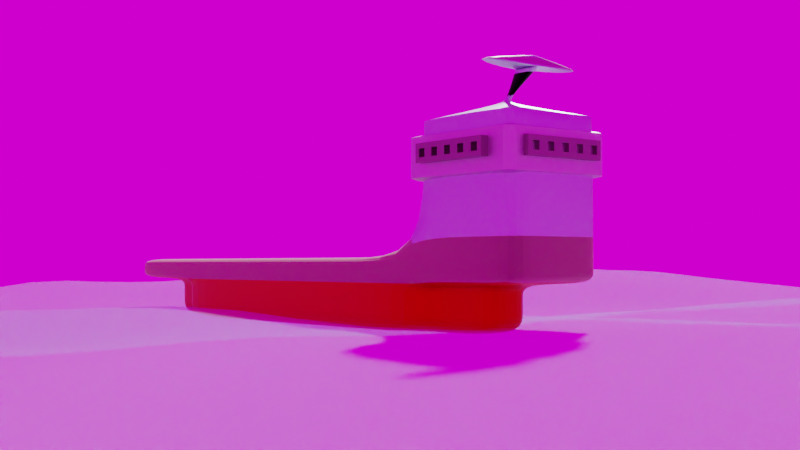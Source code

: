 # Source: Ship.blend  (saved by Blender 3.6.11; exported with 4.5.12 LTS)
import bpy
from mathutils import Matrix  # noqa: F401  (used for matrix-valued properties, if any)

bpy.ops.wm.read_factory_settings(use_empty=True)
scene = bpy.context.scene
scene.name = 'Scene'

# ---- collections
col_collection = bpy.data.collections.new('Collection'); scene.collection.children.link(col_collection)

# ---- images (referenced by path relative to the original .blend; pixels are not part of the script)
import os
ASSET_DIR = os.environ.get("B2B_ASSET_DIR", "")  # directory of the original .blend (textures are referenced by path, not embedded)
HERE = os.path.dirname(os.path.abspath(__file__))  # packed textures are extracted next to this script under _unpacked/

def load_image(name, relpath, width, height, colorspace="sRGB"):
    """Load a texture the original file referenced (path relative to the .blend, or extracted next to this script)."""
    p = next((c for c in (os.path.join(HERE, relpath), os.path.join(ASSET_DIR, relpath)) if relpath and os.path.exists(c)), "")
    if p:
        img = bpy.data.images.load(p, check_existing=True)
        img.name = name
    else:  # same state as the original file: an image datablock whose file is absent (Cycles renders it pink)
        img = bpy.data.images.new(name, width, height)
        img.source = "FILE"
        img.filepath = "//" + (relpath or name)
    img.colorspace_settings.name = colorspace
    return img
img_asset_1_hdr = load_image('Asset 1.hdr', 'Asset/Asset 1.hdr', 1024, 1024, 'Linear Rec.709')

# ---- materials (node trees are filled in below, after node groups)
mat_material_001 = bpy.data.materials.new('Material.001')
mat_material_002 = bpy.data.materials.new('Material.002')
mat_material_003 = bpy.data.materials.new('Material.003')
mat_material_006 = bpy.data.materials.new('Material.006')
mat_material_007 = bpy.data.materials.new('Material.007')
mat_material_004 = bpy.data.materials.new('Material.004')
mat_material_005 = bpy.data.materials.new('Material.005')
mat_material_017 = bpy.data.materials.new('Material.017')

# ---- material node trees
mat_material_001.use_nodes = True; mat_material_001.node_tree.nodes.clear()
_N = mat_material_001.node_tree.nodes; _L = mat_material_001.node_tree.links
n0 = _N.new('ShaderNodeBsdfPrincipled'); n0.name = 'Principled BSDF'; n0.location = (10, 300)
n0.distribution = 'GGX'
n0.subsurface_method = 'RANDOM_WALK_SKIN'
n0.inputs[0].default_value = (0.6146, 0.0, 0.001544, 1.0)
n0.inputs[1].default_value = 1.0
n0.inputs[3].default_value = 1.45
n0.inputs[9].default_value = (15.2, 0.2, 0.1)
n0.inputs[11].default_value = 3.8
n0.inputs[12].default_value = 1.0
n0.inputs[27].default_value = (0.0, 0.0, 0.0, 1.0)
n0.inputs[28].default_value = 1.0
n1 = _N.new('ShaderNodeOutputMaterial'); n1.name = 'Material Output'; n1.location = (300, 300)
_L.new(n0.outputs[0], n1.inputs[0])
n1.is_active_output = True
mat_material_002.use_nodes = True; mat_material_002.node_tree.nodes.clear()
_N = mat_material_002.node_tree.nodes; _L = mat_material_002.node_tree.links
n0 = _N.new('ShaderNodeBsdfPrincipled'); n0.name = 'Principled BSDF'; n0.location = (10, 300)
n0.distribution = 'GGX'
n0.subsurface_method = 'RANDOM_WALK_SKIN'
n0.inputs[0].default_value = (0.8, 0.6494, 0.3888, 1.0)
n0.inputs[1].default_value = 1.0
n0.inputs[2].default_value = 1.0
n0.inputs[3].default_value = 1.45
n0.inputs[12].default_value = 1.0
n0.inputs[27].default_value = (0.0, 0.0, 0.0, 1.0)
n0.inputs[28].default_value = 1.0
n1 = _N.new('ShaderNodeOutputMaterial'); n1.name = 'Material Output'; n1.location = (300, 300)
_L.new(n0.outputs[0], n1.inputs[0])
n1.is_active_output = True
mat_material_003.use_nodes = True; mat_material_003.node_tree.nodes.clear()
_N = mat_material_003.node_tree.nodes; _L = mat_material_003.node_tree.links
n0 = _N.new('ShaderNodeBsdfPrincipled'); n0.name = 'Principled BSDF'; n0.location = (10, 300)
n0.distribution = 'GGX'
n0.subsurface_method = 'RANDOM_WALK_SKIN'
n0.inputs[0].default_value = (0.572, 0.7631, 0.8, 1.0)
n0.inputs[1].default_value = 1.0
n0.inputs[3].default_value = 1.45
n0.inputs[27].default_value = (0.0, 0.0, 0.0, 1.0)
n0.inputs[28].default_value = 1.0
n1 = _N.new('ShaderNodeOutputMaterial'); n1.name = 'Material Output'; n1.location = (300, 300)
_L.new(n0.outputs[0], n1.inputs[0])
n1.is_active_output = True
mat_material_006.use_nodes = True; mat_material_006.node_tree.nodes.clear()
_N = mat_material_006.node_tree.nodes; _L = mat_material_006.node_tree.links
n0 = _N.new('ShaderNodeBsdfPrincipled'); n0.name = 'Principled BSDF'; n0.location = (10, 300)
n0.distribution = 'GGX'
n0.subsurface_method = 'RANDOM_WALK_SKIN'
n0.inputs[0].default_value = (0.0, 0.0, 0.0, 1.0)
n0.inputs[1].default_value = 1.0
n0.inputs[3].default_value = 1.45
n0.inputs[27].default_value = (0.0, 0.0, 0.0, 1.0)
n0.inputs[28].default_value = 1.0
n1 = _N.new('ShaderNodeOutputMaterial'); n1.name = 'Material Output'; n1.location = (300, 300)
_L.new(n0.outputs[0], n1.inputs[0])
n1.is_active_output = True
mat_material_007.use_nodes = True; mat_material_007.node_tree.nodes.clear()
_N = mat_material_007.node_tree.nodes; _L = mat_material_007.node_tree.links
n0 = _N.new('ShaderNodeBsdfPrincipled'); n0.name = 'Principled BSDF'; n0.location = (10, 300)
n0.distribution = 'GGX'
n0.subsurface_method = 'RANDOM_WALK_SKIN'
n0.inputs[0].default_value = (0.4706, 0.4225, 0.4022, 1.0)
n0.inputs[1].default_value = 1.0
n0.inputs[3].default_value = 1.45
n0.inputs[27].default_value = (0.0, 0.0, 0.0, 1.0)
n0.inputs[28].default_value = 1.0
n1 = _N.new('ShaderNodeOutputMaterial'); n1.name = 'Material Output'; n1.location = (300, 300)
_L.new(n0.outputs[0], n1.inputs[0])
n1.is_active_output = True
mat_material_004.use_nodes = True; mat_material_004.node_tree.nodes.clear()
_N = mat_material_004.node_tree.nodes; _L = mat_material_004.node_tree.links
n0 = _N.new('ShaderNodeBsdfPrincipled'); n0.name = 'Principled BSDF'; n0.location = (10, 300)
n0.distribution = 'GGX'
n0.subsurface_method = 'RANDOM_WALK_SKIN'
n0.inputs[0].default_value = (0.6307, 0.6307, 0.6307, 1.0)
n0.inputs[1].default_value = 1.0
n0.inputs[3].default_value = 1.45
n0.inputs[27].default_value = (0.0, 0.0, 0.0, 1.0)
n0.inputs[28].default_value = 1.0
n1 = _N.new('ShaderNodeOutputMaterial'); n1.name = 'Material Output'; n1.location = (300, 300)
_L.new(n0.outputs[0], n1.inputs[0])
n1.is_active_output = True
mat_material_005.use_nodes = True; mat_material_005.node_tree.nodes.clear()
_N = mat_material_005.node_tree.nodes; _L = mat_material_005.node_tree.links
n0 = _N.new('ShaderNodeBsdfPrincipled'); n0.name = 'Principled BSDF'; n0.location = (10, 300)
n0.distribution = 'GGX'
n0.subsurface_method = 'RANDOM_WALK_SKIN'
n0.inputs[0].default_value = (0.2622, 0.1967, 0.2069, 1.0)
n0.inputs[1].default_value = 1.0
n0.inputs[3].default_value = 1.45
n0.inputs[27].default_value = (0.0, 0.0, 0.0, 1.0)
n0.inputs[28].default_value = 1.0
n1 = _N.new('ShaderNodeOutputMaterial'); n1.name = 'Material Output'; n1.location = (300, 300)
_L.new(n0.outputs[0], n1.inputs[0])
n1.is_active_output = True
mat_material_017.use_nodes = True; mat_material_017.node_tree.nodes.clear()
_N = mat_material_017.node_tree.nodes; _L = mat_material_017.node_tree.links
n0 = _N.new('ShaderNodeBsdfPrincipled'); n0.name = 'Principled BSDF'; n0.location = (10, 300)
n0.distribution = 'GGX'
n0.subsurface_method = 'RANDOM_WALK_SKIN'
n0.inputs[0].default_value = (0.4253, 0.7643, 0.8979, 1.0)
n0.inputs[1].default_value = 0.3262
n0.inputs[2].default_value = 1.0
n0.inputs[3].default_value = 9.05
n0.inputs[4].default_value = 0.2766
n0.inputs[8].default_value = 1.0
n0.inputs[9].default_value = (9.8, 0.2, 0.1)
n0.inputs[10].default_value = 0.5106
n0.inputs[11].default_value = 1.38
n0.inputs[12].default_value = 0.6525
n0.inputs[13].default_value = 0.0
n0.inputs[14].default_value = (0.6128, 0.8412, 0.9312, 1.0)
n0.inputs[15].default_value = 0.695
n0.inputs[16].default_value = 0.5319
n0.inputs[18].default_value = 0.05674
n0.inputs[19].default_value = 0.1348
n0.inputs[20].default_value = 1.0
n0.inputs[24].default_value = 0.09362
n0.inputs[27].default_value = (0.0, 0.0, 0.0, 1.0)
n0.inputs[28].default_value = 7.7
n1 = _N.new('ShaderNodeOutputMaterial'); n1.name = 'Material Output'; n1.location = (300, 300)
_L.new(n0.outputs[0], n1.inputs[0])
n1.is_active_output = True

# ---- world
world_world = bpy.data.worlds.new('World'); scene.world = world_world
world_world.use_nodes = True; world_world.node_tree.nodes.clear()
_N = world_world.node_tree.nodes; _L = world_world.node_tree.links
n0 = _N.new('ShaderNodeOutputWorld'); n0.name = 'World Output'; n0.location = (300, 300)
n1 = _N.new('ShaderNodeBackground'); n1.name = 'Background'; n1.location = (10, 300)
n2 = _N.new('ShaderNodeTexEnvironment'); n2.name = 'Environment Texture'; n2.location = (-280, 280)
n2.image = img_asset_1_hdr
_L.new(n1.outputs[0], n0.inputs[0])
_L.new(n2.outputs[0], n1.inputs[0])
n0.is_active_output = True
world_world.color = (0.05088, 0.05088, 0.05088)
world_world.use_sun_shadow = False
world_world.sun_shadow_jitter_overblur = 0.0

# ---- cameras
cam_camera = bpy.data.cameras.new('Camera')

# ---- meshes
me_cube_003 = bpy.data.meshes.new('Cube.003')
me_cube_003.from_pydata([(-1.0, -2.279, -1.0), (-1.0, -2.279, 1.0), (-1.0, 2.279, -1.0), (-1.0, 2.279, 1.0), (1.0, -2.279, -1.0), (1.0, -2.279, 1.0), (1.0, 2.279, -1.0), (1.0, 2.279, 1.0), (-1.0, -2.279, 0.0), (-1.0, 0.0, 1.0), (-1.0, 2.279, 0.0), (0.0, 2.279, -1.0), (0.0, 2.279, 1.0), (1.0, 2.279, 0.0), (1.0, 0.0, 1.0), (1.0, -2.279, 0.0), (0.0, -2.279, -1.0), (0.0, -2.279, 1.0), (0.0, 0.0, 1.0), (0.0, -2.279, 0.0), (0.0, 2.279, 0.0), (-1.0, -1.139, -1.0), (-1.0, -2.279, 0.5), (-1.0, 1.139, 1.0), (-1.0, 2.279, -0.5), (-0.5, 2.279, -1.0), (0.5, 2.279, 1.0), (1.0, 2.279, -0.5), (1.0, 1.139, -1.0), (1.0, -1.139, 1.0), (1.0, -2.279, -0.5), (0.5, -2.279, -1.0), (-0.5, -2.279, 1.0), (-1.0, 1.139, -1.0), (-1.0, -2.279, -0.5), (-1.0, -1.139, 1.0), (-1.0, 2.279, 0.5), (0.5, 2.279, -1.0), (-0.5, 2.279, 1.0), (1.0, 2.279, 0.5), (1.0, -1.139, -1.0), (1.0, 1.139, 1.0), (1.0, -2.279, 0.5), (-0.5, -2.279, -1.0), (0.5, -2.279, 1.0), (0.0, -1.139, 1.0), (0.0, 1.139, 1.0), (0.5, 0.0, 1.0), (-0.5, 0.0, 1.0), (-0.5, -2.279, 0.0), (0.5, -2.279, 0.0), (0.0, -2.279, -0.5), (0.0, -2.279, 0.5), (1.0, -1.139, 0.0), (1.0, 1.139, 0.0), (0.5, 2.279, 0.0), (-0.5, 2.279, 0.0), (0.0, 2.279, -0.5), (0.0, 2.279, 0.5), (-1.0, 1.139, 0.0), (-1.0, -1.139, 0.0), (-1.0, -1.139, -0.5), (-1.0, 1.139, -0.5), (-0.5, 2.279, 0.5), (-0.5, 2.279, -0.5), (0.5, 2.279, -0.5), (1.0, 1.139, -0.5), (1.0, -1.139, -0.5), (0.5, -2.279, 0.5), (0.5, -2.279, -0.5), (-0.5, -2.279, -0.5), (-0.5, 1.139, 1.0), (0.5, 1.139, 1.0), (0.5, -1.139, 1.0), (-0.5, -1.139, 1.0), (-0.5, -2.279, 0.5), (0.5, 2.279, 0.5), (-1.306, -2.279, 0.5), (-1.306, -2.279, 1.0), (-1.256, -0.08889, 6.701), (-1.306, 2.279, 1.0), (1.306, -1.139, 1.0), (1.306, -2.279, 1.0), (-1.306, 1.139, -1.0), (-1.306, 0.0, -1.0), (-1.256, 0.1778, 6.701), (-1.256, 0.08889, 6.701), (-1.306, 2.279, 0.5), (-1.306, 2.279, 0.0), (1.306, 2.279, 0.5), (1.306, 2.279, 0.0), (1.306, -1.139, -1.0), (1.306, 0.0, -1.0), (1.306, 1.139, 1.0), (1.306, 0.0, 1.0), (1.306, -2.279, 0.5), (1.306, -2.279, 0.0), (1.306, -1.139, 0.0), (1.306, 1.139, 0.0), (1.306, 0.0, 0.0), (1.306, 0.0, -0.5), (-1.306, 1.139, 0.0), (-1.306, -1.139, 0.0), (-1.306, 0.0, 0.0), (-1.306, 0.0, -0.5), (-1.306, -1.139, -1.0), (-1.306, -2.279, 0.0), (1.306, 1.139, -1.0), (1.306, 2.279, 1.0), (-1.306, -1.139, -0.5), (-1.306, 1.139, -0.5), (1.306, 1.139, -0.5), (1.306, -1.139, -0.5), (-1.563, -2.279, 0.5), (-1.563, -2.279, 1.0), (-1.563, 1.139, 1.0), (-1.563, 2.279, 1.0), (1.563, -1.139, 1.0), (1.563, -2.279, 1.0), (-1.563, -1.139, 1.0), (-1.563, 0.0, 1.0), (-1.563, 2.279, 0.5), (-1.563, 2.279, 0.0), (1.563, 2.279, 0.5), (1.563, 2.279, 0.0), (1.563, 1.139, 1.0), (1.563, 0.0, 1.0), (1.563, -2.279, 0.5), (1.563, -2.279, 0.0), (1.563, -1.139, 0.0), (1.563, 1.139, 0.0), (1.563, 0.0, 0.0), (1.563, 0.0, 0.5), (-1.563, 1.139, 0.0), (-1.563, -1.139, 0.0), (-1.563, 0.0, 0.0), (-1.563, 0.0, 0.5), (-1.563, -2.279, 0.0), (1.563, 2.279, 1.0), (-1.563, -1.139, 0.5), (1.563, 1.139, 0.5), (1.563, -1.139, 0.5), (-1.563, 1.139, 0.5), (-1.0, -1.139, -1.903), (-1.0, -2.279, -1.903), (-0.5, 2.279, -1.903), (-1.0, 2.279, -1.903), (1.0, 1.139, -1.903), (1.0, 2.279, -1.903), (0.5, -2.279, -1.903), (1.0, -2.279, -1.903), (-1.0, 1.139, -1.903), (-1.0, 0.0, -1.903), (0.5, 2.279, -1.903), (0.0, 2.279, -1.903), (1.0, -1.139, -1.903), (1.0, 0.0, -1.903), (-0.5, -2.279, -1.903), (0.0, -2.279, -1.903), (0.0, -1.139, -1.903), (0.0, 1.139, -1.903), (0.0, 0.0, -1.903), (-0.5, 0.0, -1.903), (0.5, 0.0, -1.903), (-1.306, 1.139, -1.903), (-1.306, 0.0, -1.903), (-1.306, -1.139, -1.903), (1.306, -1.139, -1.903), (0.5, 1.139, -1.903), (-0.5, 1.139, -1.903), (-0.5, -1.139, -1.903), (0.5, -1.139, -1.903), (1.306, 0.0, -1.903), (1.306, 1.139, -1.903), (-1.0, 1.139, 6.064), (-1.0, 2.279, 6.064), (-1.0, -1.139, 6.064), (-1.0, 0.0, 6.064), (-1.433, 0.01511, 8.243), (-1.0, -2.279, 6.064), (-1.306, -2.279, 6.064), (-1.433, 0.0, 8.243), (-1.433, -0.01511, 8.243), (-1.306, 2.279, 6.064), (-1.563, 1.139, 5.692), (-1.558, 2.279, 6.064), (-1.548, -1.139, 6.063), (-1.558, -2.279, 6.064), (-1.544, 0.0, 6.063), (-1.256, -7.633e-09, 6.701), (-1.433, -1.094e-07, 8.205), (-1.256, -0.1778, 6.701), (-1.28, -0.1778, 6.701), (-1.433, 0.2398, 8.205), (-1.433, -0.2398, 8.205), (-1.28, 0.1778, 6.701), (-1.436, -0.2398, 8.205), (-1.3, 0.1778, 6.701), (-1.436, 0.2398, 8.205), (-1.3, -0.1778, 6.701), (-1.455, -1.094e-07, 7.834), (-1.436, 0.01511, 8.243), (-1.436, -0.01511, 8.243), (-1.436, 0.0, 8.243), (-1.0, 1.139, 5.692), (-1.0, 2.279, 5.692), (-1.0, -1.139, 5.692), (-1.0, 0.0, 5.692), (-1.0, -2.279, 5.692), (-1.306, -2.279, 5.692), (-1.306, 2.279, 5.692), (-1.563, 2.279, 5.692), (-1.563, -2.279, 5.692), (-1.548, 1.139, 6.063), (-1.563, -1.139, 5.692), (-1.563, 0.0, 5.692), (-1.362, 3.535, 7.839), (-1.325, -1.094e-07, 7.85), (-1.362, -3.535, 7.839), (-1.448, -3.488, 7.834), (-1.448, 3.488, 7.834), (-1.436, -1.094e-07, 8.205), (-1.0, 1.139, 6.064), (-1.0, 2.279, 6.064), (-1.0, -1.139, 6.064), (-1.0, 0.0, 6.064), (-1.0, -2.279, 6.064), (-1.306, -2.279, 6.064), (-1.306, 2.279, 6.064), (-1.558, 2.279, 6.064), (-1.558, -2.279, 6.064), (-1.548, 1.139, 6.063), (-1.548, -1.139, 6.063), (-1.544, 0.0, 6.063), (-1.362, -0.2227, 7.839), (-1.325, 0.0, 7.85), (-1.362, 0.2227, 7.839), (-1.448, 0.2197, 7.834), (-1.448, -0.2197, 7.834), (-1.455, 0.0, 7.834), (-1.0, 1.139, 6.064), (-1.0, 2.279, 6.064), (-1.0, -1.139, 6.064), (-1.0, 0.0, 6.064), (-1.0, -2.279, 6.064), (-1.306, -2.279, 6.064), (-1.306, 2.279, 6.064), (-1.558, 2.279, 6.064), (-1.558, -2.279, 6.064), (-1.548, 1.139, 6.063), (-1.548, -1.139, 6.063), (-1.544, 0.0, 6.063), (-1.362, -0.2227, 7.839), (-1.325, 0.0, 7.85), (-1.362, 0.2227, 7.839), (-1.448, 0.2197, 7.834), (-1.448, -0.2197, 7.834), (-1.455, 0.0, 7.834), (-1.256, 0.08889, 6.645), (-1.256, 0.1778, 6.645), (-1.256, -0.08889, 6.645), (-1.256, -7.633e-09, 6.645), (-1.256, -0.1778, 6.645), (-1.28, -0.1778, 6.645), (-1.28, 0.1778, 6.645), (-1.3, 0.1778, 6.645), (-1.3, -0.1778, 6.645), (-1.299, 0.08889, 6.645), (-1.299, -0.08889, 6.645), (-1.299, -7.633e-09, 6.645), (-1.285, -0.01737, 6.784), (-1.282, -7.633e-09, 6.784), (-1.285, 0.01737, 6.784), (-1.291, 0.01714, 6.783), (-1.291, -0.01714, 6.783), (-1.292, -7.633e-09, 6.783)], [], [(53, 67, 112, 97), (76, 26, 7, 39), (119, 114, 212, 214), (75, 32, 1, 22), (83, 33, 151, 164), (74, 35, 1, 32), (73, 45, 17, 44), (72, 46, 18, 47), (71, 23, 9, 48), (11, 37, 153, 154), (33, 2, 146, 151), (21, 105, 166, 143), (70, 49, 8, 34), (69, 50, 19, 51), (68, 44, 17, 52), (67, 53, 15, 30), (3, 36, 87, 80), (67, 40, 91, 112), (65, 55, 13, 27), (64, 56, 20, 57), (63, 38, 12, 58), (62, 59, 10, 24), (15, 53, 97, 96), (61, 60, 102, 109), (8, 22, 77, 106), (114, 78, 209, 212), (21, 61, 109, 105), (29, 5, 82, 81), (0, 34, 61, 21), (34, 8, 60, 61), (33, 62, 24, 2), (40, 4, 150, 155), (42, 15, 96, 95), (56, 63, 58, 20), (10, 36, 63, 56), (36, 3, 38, 63), (25, 64, 57, 11), (2, 24, 64, 25), (24, 10, 56, 64), (37, 65, 27, 6), (11, 57, 65, 37), (57, 20, 55, 65), (41, 14, 94, 93), (66, 54, 98, 111), (25, 11, 154, 145), (28, 66, 111, 107), (6, 27, 66, 28), (27, 13, 54, 66), (40, 67, 30, 4), (13, 39, 89, 90), (54, 13, 90, 98), (50, 68, 52, 19), (15, 42, 68, 50), (42, 5, 44, 68), (31, 69, 51, 16), (4, 30, 69, 31), (30, 15, 50, 69), (43, 70, 34, 0), (16, 51, 70, 43), (51, 19, 49, 70), (0, 21, 143, 144), (16, 43, 157, 158), (6, 28, 147, 148), (92, 91, 167, 172), (31, 16, 158, 149), (28, 107, 173, 147), (107, 92, 172, 173), (37, 6, 148, 153), (2, 25, 145, 146), (46, 71, 48, 18), (12, 38, 71, 46), (38, 3, 23, 71), (41, 72, 47, 14), (7, 26, 72, 41), (26, 12, 46, 72), (29, 73, 44, 5), (14, 47, 73, 29), (47, 18, 45, 73), (45, 74, 32, 17), (18, 48, 74, 45), (48, 9, 35, 74), (91, 40, 155, 167), (43, 0, 144, 157), (105, 84, 165, 166), (49, 75, 22, 8), (19, 52, 75, 49), (52, 17, 32, 75), (10, 59, 101, 88), (14, 29, 81, 94), (3, 80, 210, 205), (55, 76, 39, 13), (20, 58, 76, 55), (58, 12, 26, 76), (5, 42, 95, 82), (36, 10, 88, 87), (4, 31, 149, 150), (99, 98, 130, 131), (102, 106, 137, 134), (111, 98, 99, 100), (89, 108, 138, 123), (109, 102, 103, 104), (96, 97, 129, 128), (101, 103, 135, 133), (81, 82, 118, 117), (80, 87, 121, 116), (105, 109, 104, 84), (84, 104, 110, 83), (104, 103, 101, 110), (95, 96, 128, 127), (120, 119, 214, 215), (78, 1, 208, 209), (107, 111, 100, 92), (92, 100, 112, 91), (100, 99, 97, 112), (93, 94, 126, 125), (103, 102, 134, 135), (77, 78, 114, 113), (94, 81, 117, 126), (98, 90, 124, 130), (88, 101, 133, 122), (84, 83, 164, 165), (62, 33, 83, 110), (39, 7, 108, 89), (60, 8, 106, 102), (59, 62, 110, 101), (80, 116, 211, 210), (7, 41, 93, 108), (22, 1, 78, 77), (142, 115, 116, 121), (141, 117, 118, 127), (140, 125, 126, 132), (139, 119, 120, 136), (134, 139, 136, 135), (137, 113, 139, 134), (113, 114, 119, 139), (130, 140, 132, 131), (124, 123, 140, 130), (123, 138, 125, 140), (129, 141, 127, 128), (131, 132, 141, 129), (132, 126, 117, 141), (133, 142, 121, 122), (135, 136, 142, 133), (136, 120, 115, 142), (108, 93, 125, 138), (1, 35, 206, 208), (106, 77, 113, 137), (82, 95, 127, 118), (87, 88, 122, 121), (35, 9, 207, 206), (97, 99, 131, 129), (90, 89, 123, 124), (171, 155, 150, 149), (170, 159, 158, 157), (169, 160, 161, 162), (168, 147, 156, 163), (152, 143, 166, 165), (155, 156, 172, 167), (160, 168, 163, 161), (154, 153, 168, 160), (153, 148, 147, 168), (151, 169, 162, 152), (146, 145, 169, 151), (145, 154, 160, 169), (143, 170, 157, 144), (152, 162, 170, 143), (162, 161, 159, 170), (159, 171, 149, 158), (161, 163, 171, 159), (163, 156, 155, 171), (156, 147, 173, 172), (151, 152, 165, 164), (269, 268, 274, 275), (262, 260, 79, 191), (264, 265, 197, 195), (265, 267, 273, 197), (258, 259, 85, 86), (261, 258, 86, 189), (268, 266, 199, 274), (266, 263, 192, 199), (23, 3, 205, 204), (9, 23, 204, 207), (116, 115, 184, 211), (115, 120, 215, 184), (189, 86, 272, 271), (191, 79, 270, 192), (86, 85, 195, 272), (272, 195, 197, 273), (192, 270, 274, 199), (79, 189, 271, 270), (196, 221, 203, 201), (193, 190, 181, 182), (260, 261, 189, 79), (259, 264, 195, 85), (263, 262, 191, 192), (267, 269, 275, 273), (182, 181, 203, 202), (181, 178, 201, 203), (198, 193, 182, 202), (194, 196, 201, 178), (190, 194, 178, 181), (221, 198, 202, 203), (175, 174, 204, 205), (177, 176, 206, 207), (174, 177, 207, 204), (176, 179, 208, 206), (179, 180, 209, 208), (183, 175, 205, 210), (185, 183, 210, 211), (180, 187, 212, 209), (213, 185, 211, 184), (186, 188, 215, 214), (188, 213, 184, 215), (187, 186, 214, 212), (216, 217, 190, 193), (217, 218, 194, 190), (218, 219, 196, 194), (220, 216, 193, 198), (200, 220, 198, 221), (219, 200, 221, 196), (223, 222, 174, 175), (225, 224, 176, 177), (222, 225, 177, 174), (224, 226, 179, 176), (226, 227, 180, 179), (228, 223, 175, 183), (229, 228, 183, 185), (227, 230, 187, 180), (231, 229, 185, 213), (232, 233, 188, 186), (233, 231, 213, 188), (230, 232, 186, 187), (234, 235, 217, 216), (235, 236, 218, 217), (236, 237, 219, 218), (238, 234, 216, 220), (239, 238, 220, 200), (237, 239, 200, 219), (241, 240, 222, 223), (243, 242, 224, 225), (240, 243, 225, 222), (242, 244, 226, 224), (244, 245, 227, 226), (246, 241, 223, 228), (247, 246, 228, 229), (245, 248, 230, 227), (249, 247, 229, 231), (250, 251, 233, 232), (251, 249, 231, 233), (248, 250, 232, 230), (252, 253, 235, 234), (253, 254, 236, 235), (254, 255, 237, 236), (256, 252, 234, 238), (257, 256, 238, 239), (255, 257, 239, 237), (259, 258, 240, 241), (261, 260, 242, 243), (258, 261, 243, 240), (260, 262, 244, 242), (262, 263, 245, 244), (264, 259, 241, 246), (265, 264, 246, 247), (263, 266, 248, 245), (267, 265, 247, 249), (268, 269, 251, 250), (269, 267, 249, 251), (266, 268, 250, 248), (270, 271, 253, 252), (271, 272, 254, 253), (272, 273, 255, 254), (274, 270, 252, 256), (275, 274, 256, 257), (273, 275, 257, 255)])
me_cube_003.polygons.foreach_set('material_index', [0, 1, 2, 1, 0, 1, 1, 1, 1, 0, 0, 0, 0, 0, 1, 0, 1, 0, 0, 0, 1, 0, 0, 0, 1, 2, 0, 1, 0, 0, 0, 0, 1, 1, 1, 1, 0, 0, 0, 0, 0, 0, 1, 0, 0, 0, 0, 0, 0, 1, 0, 1, 1, 1, 0, 0, 0, 0, 0, 0, 0, 0, 0, 0, 0, 0, 0, 0, 0, 1, 1, 1, 1, 1, 1, 1, 1, 1, 1, 1, 1, 0, 0, 0, 1, 1, 1, 0, 1, 2, 1, 1, 1, 1, 1, 0, 0, 0, 0, 1, 0, 0, 0, 1, 1, 0, 0, 0, 1, 2, 2, 0, 0, 0, 1, 0, 1, 1, 0, 0, 0, 0, 1, 0, 0, 2, 1, 1, 1, 1, 1, 1, 1, 1, 1, 1, 1, 1, 1, 1, 1, 1, 1, 1, 1, 2, 1, 1, 1, 2, 0, 1, 0, 0, 0, 0, 0, 0, 0, 0, 0, 0, 0, 0, 0, 0, 0, 0, 0, 0, 0, 0, 2, 2, 2, 2, 2, 2, 2, 2, 2, 2, 2, 2, 2, 2, 2, 2, 2, 2, 2, 2, 2, 2, 2, 2, 2, 2, 2, 2, 2, 2, 2, 2, 2, 2, 2, 2, 2, 2, 2, 2, 2, 2, 4, 4, 4, 4, 4, 4, 2, 2, 2, 2, 2, 2, 2, 2, 2, 2, 2, 2, 2, 2, 2, 2, 2, 2, 2, 2, 2, 2, 2, 2, 2, 2, 2, 2, 2, 2, 2, 2, 2, 2, 2, 2, 2, 2, 2, 2, 2, 2, 2, 2, 2, 2, 2, 2, 3, 3, 3, 3, 3, 3])
_uv = me_cube_003.uv_layers.new(name='UVMap')
_uv.uv.foreach_set('vector', [0.5, 0.6875, 0.4375, 0.6875, 0.4375, 0.6875, 0.5, 0.6875, 0.5625, 0.4375, 0.625, 0.4375, 0.625, 0.5, 0.5625, 0.5, 0.625, 0.0625, 0.625, 0.0, 0.625, 0.0, 0.625, 0.0625, 0.5625, 0.9375, 0.625, 0.9375, 0.625, 1.0, 0.5625, 1.0, 0.375, 0.1875, 0.375, 0.1875, 0.375, 0.1875, 0.375, 0.1875, 0.8125, 0.6875, 0.875, 0.6875, 0.875, 0.75, 0.8125, 0.75, 0.6875, 0.6875, 0.75, 0.6875, 0.75, 0.75, 0.6875, 0.75, 0.6875, 0.5625, 0.75, 0.5625, 0.75, 0.625, 0.6875, 0.625, 0.8125, 0.5625, 0.875, 0.5625, 0.875, 0.625, 0.8125, 0.625, 0.375, 0.375, 0.375, 0.4375, 0.375, 0.4375, 0.375, 0.375, 0.375, 0.1875, 0.375, 0.25, 0.375, 0.25, 0.375, 0.1875, 0.375, 0.0625, 0.375, 0.0625, 0.375, 0.0625, 0.375, 0.0625, 0.4375, 0.9375, 0.5, 0.9375, 0.5, 1.0, 0.4375, 1.0, 0.4375, 0.8125, 0.5, 0.8125, 0.5, 0.875, 0.4375, 0.875, 0.5625, 0.8125, 0.625, 0.8125, 0.625, 0.875, 0.5625, 0.875, 0.4375, 0.6875, 0.5, 0.6875, 0.5, 0.75, 0.4375, 0.75, 0.625, 0.25, 0.5625, 0.25, 0.5625, 0.25, 0.625, 0.25, 0.4375, 0.6875, 0.375, 0.6875, 0.375, 0.6875, 0.4375, 0.6875, 0.4375, 0.4375, 0.5, 0.4375, 0.5, 0.5, 0.4375, 0.5, 0.4375, 0.3125, 0.5, 0.3125, 0.5, 0.375, 0.4375, 0.375, 0.5625, 0.3125, 0.625, 0.3125, 0.625, 0.375, 0.5625, 0.375, 0.4375, 0.1875, 0.5, 0.1875, 0.5, 0.25, 0.4375, 0.25, 0.5, 0.75, 0.5, 0.6875, 0.5, 0.6875, 0.5, 0.75, 0.4375, 0.0625, 0.5, 0.0625, 0.5, 0.0625, 0.4375, 0.0625, 0.5, 1.0, 0.5625, 1.0, 0.5625, 1.0, 0.5, 1.0, 0.625, 1.0, 0.625, 1.0, 0.625, 1.0, 0.625, 1.0, 0.375, 0.0625, 0.4375, 0.0625, 0.4375, 0.0625, 0.375, 0.0625, 0.625, 0.6875, 0.625, 0.75, 0.625, 0.75, 0.625, 0.6875, 0.375, 0.0, 0.4375, 0.0, 0.4375, 0.0625, 0.375, 0.0625, 0.4375, 0.0, 0.5, 0.0, 0.5, 0.0625, 0.4375, 0.0625, 0.375, 0.1875, 0.4375, 0.1875, 0.4375, 0.25, 0.375, 0.25, 0.375, 0.6875, 0.375, 0.75, 0.375, 0.75, 0.375, 0.6875, 0.5625, 0.75, 0.5, 0.75, 0.5, 0.75, 0.5625, 0.75, 0.5, 0.3125, 0.5625, 0.3125, 0.5625, 0.375, 0.5, 0.375, 0.5, 0.25, 0.5625, 0.25, 0.5625, 0.3125, 0.5, 0.3125, 0.5625, 0.25, 0.625, 0.25, 0.625, 0.3125, 0.5625, 0.3125, 0.375, 0.3125, 0.4375, 0.3125, 0.4375, 0.375, 0.375, 0.375, 0.375, 0.25, 0.4375, 0.25, 0.4375, 0.3125, 0.375, 0.3125, 0.4375, 0.25, 0.5, 0.25, 0.5, 0.3125, 0.4375, 0.3125, 0.375, 0.4375, 0.4375, 0.4375, 0.4375, 0.5, 0.375, 0.5, 0.375, 0.375, 0.4375, 0.375, 0.4375, 0.4375, 0.375, 0.4375, 0.4375, 0.375, 0.5, 0.375, 0.5, 0.4375, 0.4375, 0.4375, 0.625, 0.5625, 0.625, 0.625, 0.625, 0.625, 0.625, 0.5625, 0.4375, 0.5625, 0.5, 0.5625, 0.5, 0.5625, 0.4375, 0.5625, 0.375, 0.3125, 0.375, 0.375, 0.375, 0.375, 0.375, 0.3125, 0.375, 0.5625, 0.4375, 0.5625, 0.4375, 0.5625, 0.375, 0.5625, 0.375, 0.5, 0.4375, 0.5, 0.4375, 0.5625, 0.375, 0.5625, 0.4375, 0.5, 0.5, 0.5, 0.5, 0.5625, 0.4375, 0.5625, 0.375, 0.6875, 0.4375, 0.6875, 0.4375, 0.75, 0.375, 0.75, 0.5, 0.5, 0.5625, 0.5, 0.5625, 0.5, 0.5, 0.5, 0.5, 0.5625, 0.5, 0.5, 0.5, 0.5, 0.5, 0.5625, 0.5, 0.8125, 0.5625, 0.8125, 0.5625, 0.875, 0.5, 0.875, 0.5, 0.75, 0.5625, 0.75, 0.5625, 0.8125, 0.5, 0.8125, 0.5625, 0.75, 0.625, 0.75, 0.625, 0.8125, 0.5625, 0.8125, 0.375, 0.8125, 0.4375, 0.8125, 0.4375, 0.875, 0.375, 0.875, 0.375, 0.75, 0.4375, 0.75, 0.4375, 0.8125, 0.375, 0.8125, 0.4375, 0.75, 0.5, 0.75, 0.5, 0.8125, 0.4375, 0.8125, 0.375, 0.9375, 0.4375, 0.9375, 0.4375, 1.0, 0.375, 1.0, 0.375, 0.875, 0.4375, 0.875, 0.4375, 0.9375, 0.375, 0.9375, 0.4375, 0.875, 0.5, 0.875, 0.5, 0.9375, 0.4375, 0.9375, 0.375, 0.0, 0.375, 0.0625, 0.375, 0.0625, 0.375, 0.0, 0.375, 0.875, 0.375, 0.9375, 0.375, 0.9375, 0.375, 0.875, 0.375, 0.5, 0.375, 0.5625, 0.375, 0.5625, 0.375, 0.5, 0.375, 0.625, 0.375, 0.6875, 0.375, 0.6875, 0.375, 0.625, 0.375, 0.8125, 0.375, 0.875, 0.375, 0.875, 0.375, 0.8125, 0.375, 0.5625, 0.375, 0.5625, 0.375, 0.5625, 0.375, 0.5625, 0.375, 0.5625, 0.375, 0.625, 0.375, 0.625, 0.375, 0.5625, 0.375, 0.4375, 0.375, 0.5, 0.375, 0.5, 0.375, 0.4375, 0.375, 0.25, 0.375, 0.3125, 0.375, 0.3125, 0.375, 0.25, 0.75, 0.5625, 0.8125, 0.5625, 0.8125, 0.625, 0.75, 0.625, 0.75, 0.5, 0.8125, 0.5, 0.8125, 0.5625, 0.75, 0.5625, 0.8125, 0.5, 0.875, 0.5, 0.875, 0.5625, 0.8125, 0.5625, 0.625, 0.5625, 0.6875, 0.5625, 0.6875, 0.625, 0.625, 0.625, 0.625, 0.5, 0.6875, 0.5, 0.6875, 0.5625, 0.625, 0.5625, 0.6875, 0.5, 0.75, 0.5, 0.75, 0.5625, 0.6875, 0.5625, 0.625, 0.6875, 0.6875, 0.6875, 0.6875, 0.75, 0.625, 0.75, 0.625, 0.625, 0.6875, 0.625, 0.6875, 0.6875, 0.625, 0.6875, 0.6875, 0.625, 0.75, 0.625, 0.75, 0.6875, 0.6875, 0.6875, 0.75, 0.6875, 0.8125, 0.6875, 0.8125, 0.75, 0.75, 0.75, 0.75, 0.625, 0.8125, 0.625, 0.8125, 0.6875, 0.75, 0.6875, 0.8125, 0.625, 0.875, 0.625, 0.875, 0.6875, 0.8125, 0.6875, 0.375, 0.6875, 0.375, 0.6875, 0.375, 0.6875, 0.375, 0.6875, 0.375, 0.9375, 0.375, 1.0, 0.375, 1.0, 0.375, 0.9375, 0.375, 0.0625, 0.375, 0.125, 0.375, 0.125, 0.375, 0.0625, 0.5, 0.9375, 0.5625, 0.9375, 0.5625, 1.0, 0.5, 1.0, 0.5, 0.875, 0.5625, 0.875, 0.5625, 0.9375, 0.5, 0.9375, 0.5625, 0.875, 0.625, 0.875, 0.625, 0.9375, 0.5625, 0.9375, 0.5, 0.25, 0.5, 0.1875, 0.5, 0.1875, 0.5, 0.25, 0.625, 0.625, 0.625, 0.6875, 0.625, 0.6875, 0.625, 0.625, 0.625, 0.25, 0.625, 0.25, 0.625, 0.25, 0.625, 0.25, 0.5, 0.4375, 0.5625, 0.4375, 0.5625, 0.5, 0.5, 0.5, 0.5, 0.375, 0.5625, 0.375, 0.5625, 0.4375, 0.5, 0.4375, 0.5625, 0.375, 0.625, 0.375, 0.625, 0.4375, 0.5625, 0.4375, 0.625, 0.75, 0.5625, 0.75, 0.5625, 0.75, 0.625, 0.75, 0.5625, 0.25, 0.5, 0.25, 0.5, 0.25, 0.5625, 0.25, 0.375, 0.75, 0.375, 0.8125, 0.375, 0.8125, 0.375, 0.75, 0.5, 0.625, 0.5, 0.5625, 0.5, 0.5625, 0.5, 0.625, 0.5, 0.0625, 0.5, 0.0, 0.5, 0.0, 0.5, 0.0625, 0.4375, 0.5625, 0.5, 0.5625, 0.5, 0.625, 0.4375, 0.625, 0.5625, 0.5, 0.625, 0.5, 0.625, 0.5, 0.5625, 0.5, 0.4375, 0.0625, 0.5, 0.0625, 0.5, 0.125, 0.4375, 0.125, 0.5, 0.75, 0.5, 0.6875, 0.5, 0.6875, 0.5, 0.75, 0.5, 0.1875, 0.5, 0.125, 0.5, 0.125, 0.5, 0.1875, 0.625, 0.6875, 0.625, 0.75, 0.625, 0.75, 0.625, 0.6875, 0.625, 0.25, 0.5625, 0.25, 0.5625, 0.25, 0.625, 0.25, 0.375, 0.0625, 0.4375, 0.0625, 0.4375, 0.125, 0.375, 0.125, 0.375, 0.125, 0.4375, 0.125, 0.4375, 0.1875, 0.375, 0.1875, 0.4375, 0.125, 0.5, 0.125, 0.5, 0.1875, 0.4375, 0.1875, 0.5625, 0.75, 0.5, 0.75, 0.5, 0.75, 0.5625, 0.75, 0.625, 0.125, 0.625, 0.0625, 0.625, 0.0625, 0.625, 0.125, 0.625, 1.0, 0.625, 1.0, 0.625, 1.0, 0.625, 1.0, 0.375, 0.5625, 0.4375, 0.5625, 0.4375, 0.625, 0.375, 0.625, 0.375, 0.625, 0.4375, 0.625, 0.4375, 0.6875, 0.375, 0.6875, 0.4375, 0.625, 0.5, 0.625, 0.5, 0.6875, 0.4375, 0.6875, 0.625, 0.5625, 0.625, 0.625, 0.625, 0.625, 0.625, 0.5625, 0.5, 0.125, 0.5, 0.0625, 0.5, 0.0625, 0.5, 0.125, 0.5625, 1.0, 0.625, 1.0, 0.625, 1.0, 0.5625, 1.0, 0.625, 0.625, 0.625, 0.6875, 0.625, 0.6875, 0.625, 0.625, 0.5, 0.5625, 0.5, 0.5, 0.5, 0.5, 0.5, 0.5625, 0.5, 0.25, 0.5, 0.1875, 0.5, 0.1875, 0.5, 0.25, 0.375, 0.125, 0.375, 0.1875, 0.375, 0.1875, 0.375, 0.125, 0.4375, 0.1875, 0.375, 0.1875, 0.375, 0.1875, 0.4375, 0.1875, 0.5625, 0.5, 0.625, 0.5, 0.625, 0.5, 0.5625, 0.5, 0.5, 0.0625, 0.5, 0.0, 0.5, 0.0, 0.5, 0.0625, 0.5, 0.1875, 0.4375, 0.1875, 0.4375, 0.1875, 0.5, 0.1875, 0.625, 0.25, 0.625, 0.25, 0.625, 0.25, 0.625, 0.25, 0.625, 0.5, 0.625, 0.5625, 0.625, 0.5625, 0.625, 0.5, 0.5625, 1.0, 0.625, 1.0, 0.625, 1.0, 0.5625, 1.0, 0.5625, 0.1875, 0.625, 0.1875, 0.625, 0.25, 0.5625, 0.25, 0.5625, 0.6875, 0.625, 0.6875, 0.625, 0.75, 0.5625, 0.75, 0.5625, 0.5625, 0.625, 0.5625, 0.625, 0.625, 0.5625, 0.625, 0.5625, 0.0625, 0.625, 0.0625, 0.625, 0.125, 0.5625, 0.125, 0.5, 0.0625, 0.5625, 0.0625, 0.5625, 0.125, 0.5, 0.125, 0.5, 0.0, 0.5625, 0.0, 0.5625, 0.0625, 0.5, 0.0625, 0.5625, 0.0, 0.625, 0.0, 0.625, 0.0625, 0.5625, 0.0625, 0.5, 0.5625, 0.5625, 0.5625, 0.5625, 0.625, 0.5, 0.625, 0.5, 0.5, 0.5625, 0.5, 0.5625, 0.5625, 0.5, 0.5625, 0.5625, 0.5, 0.625, 0.5, 0.625, 0.5625, 0.5625, 0.5625, 0.5, 0.6875, 0.5625, 0.6875, 0.5625, 0.75, 0.5, 0.75, 0.5, 0.625, 0.5625, 0.625, 0.5625, 0.6875, 0.5, 0.6875, 0.5625, 0.625, 0.625, 0.625, 0.625, 0.6875, 0.5625, 0.6875, 0.5, 0.1875, 0.5625, 0.1875, 0.5625, 0.25, 0.5, 0.25, 0.5, 0.125, 0.5625, 0.125, 0.5625, 0.1875, 0.5, 0.1875, 0.5625, 0.125, 0.625, 0.125, 0.625, 0.1875, 0.5625, 0.1875, 0.625, 0.5, 0.625, 0.5625, 0.625, 0.5625, 0.625, 0.5, 0.875, 0.75, 0.875, 0.6875, 0.875, 0.6875, 0.875, 0.75, 0.5, 1.0, 0.5625, 1.0, 0.5625, 1.0, 0.5, 1.0, 0.625, 0.75, 0.5625, 0.75, 0.5625, 0.75, 0.625, 0.75, 0.5625, 0.25, 0.5, 0.25, 0.5, 0.25, 0.5625, 0.25, 0.875, 0.6875, 0.875, 0.625, 0.875, 0.625, 0.875, 0.6875, 0.5, 0.6875, 0.5, 0.625, 0.5, 0.625, 0.5, 0.6875, 0.5, 0.5, 0.5625, 0.5, 0.5625, 0.5, 0.5, 0.5, 0.3125, 0.6875, 0.375, 0.6875, 0.375, 0.75, 0.3125, 0.75, 0.1875, 0.6875, 0.25, 0.6875, 0.25, 0.75, 0.1875, 0.75, 0.1875, 0.5625, 0.25, 0.5625, 0.25, 0.625, 0.1875, 0.625, 0.3125, 0.5625, 0.375, 0.5625, 0.375, 0.625, 0.3125, 0.625, 0.125, 0.625, 0.125, 0.6875, 0.125, 0.6875, 0.125, 0.625, 0.375, 0.6875, 0.375, 0.625, 0.375, 0.625, 0.375, 0.6875, 0.25, 0.5625, 0.3125, 0.5625, 0.3125, 0.625, 0.25, 0.625, 0.25, 0.5, 0.3125, 0.5, 0.3125, 0.5625, 0.25, 0.5625, 0.3125, 0.5, 0.375, 0.5, 0.375, 0.5625, 0.3125, 0.5625, 0.125, 0.5625, 0.1875, 0.5625, 0.1875, 0.625, 0.125, 0.625, 0.125, 0.5, 0.1875, 0.5, 0.1875, 0.5625, 0.125, 0.5625, 0.1875, 0.5, 0.25, 0.5, 0.25, 0.5625, 0.1875, 0.5625, 0.125, 0.6875, 0.1875, 0.6875, 0.1875, 0.75, 0.125, 0.75, 0.125, 0.625, 0.1875, 0.625, 0.1875, 0.6875, 0.125, 0.6875, 0.1875, 0.625, 0.25, 0.625, 0.25, 0.6875, 0.1875, 0.6875, 0.25, 0.6875, 0.3125, 0.6875, 0.3125, 0.75, 0.25, 0.75, 0.25, 0.625, 0.3125, 0.625, 0.3125, 0.6875, 0.25, 0.6875, 0.3125, 0.625, 0.375, 0.625, 0.375, 0.6875, 0.3125, 0.6875, 0.375, 0.625, 0.375, 0.5625, 0.375, 0.5625, 0.375, 0.625, 0.125, 0.5625, 0.125, 0.625, 0.125, 0.625, 0.125, 0.5625, 0.625, 0.125, 0.625, 0.05502, 0.625, 0.05125, 0.625, 0.125, 0.875, 0.75, 0.875, 0.6875, 0.875, 0.6875, 0.875, 0.75, 0.625, 0.25, 0.625, 0.25, 0.625, 0.25, 0.625, 0.25, 0.625, 0.25, 0.625, 0.199, 0.625, 0.189, 0.625, 0.25, 0.875, 0.5625, 0.875, 0.5, 0.875, 0.5, 0.875, 0.5625, 0.875, 0.625, 0.875, 0.5625, 0.875, 0.5625, 0.875, 0.625, 0.625, 0.05502, 0.625, 5.83e-06, 0.625, 0.0, 0.625, 0.06099, 0.625, 1.0, 0.625, 1.0, 0.625, 1.0, 0.625, 1.0, 0.875, 0.5625, 0.875, 0.5, 0.875, 0.5, 0.875, 0.5625, 0.875, 0.625, 0.875, 0.5625, 0.875, 0.5625, 0.875, 0.625, 0.625, 0.25, 0.625, 0.1875, 0.625, 0.1875, 0.625, 0.25, 0.625, 0.1875, 0.625, 0.125, 0.625, 0.125, 0.625, 0.1875, 0.875, 0.625, 0.875, 0.5625, 0.875, 0.5538, 0.875, 0.625, 0.875, 0.75, 0.875, 0.6875, 0.875, 0.685, 0.875, 0.75, 0.875, 0.5625, 0.875, 0.5, 0.875, 0.5, 0.875, 0.565, 0.875, 0.5538, 0.875, 0.5, 0.875, 0.5, 0.875, 0.5538, 0.875, 0.75, 0.875, 0.6962, 0.875, 0.6962, 0.875, 0.75, 0.875, 0.6875, 0.875, 0.625, 0.875, 0.625, 0.875, 0.6962, 0.625, 0.1875, 0.625, 0.125, 0.625, 0.125, 0.625, 0.1875, 0.875, 0.6875, 0.875, 0.625, 0.875, 0.625, 0.875, 0.6875, 0.875, 0.6875, 0.875, 0.625, 0.875, 0.625, 0.875, 0.6875, 0.625, 0.25, 0.625, 0.25, 0.625, 0.25, 0.625, 0.25, 0.625, 1.0, 0.625, 1.0, 0.625, 1.0, 0.625, 1.0, 0.625, 0.199, 0.625, 0.125, 0.625, 0.125, 0.625, 0.1987, 0.875, 0.6875, 0.875, 0.625, 0.875, 0.625, 0.875, 0.6875, 0.875, 0.625, 0.875, 0.5625, 0.875, 0.5625, 0.875, 0.625, 0.875, 0.6875, 0.875, 0.6875, 0.875, 0.6875, 0.875, 0.6875, 0.875, 0.5625, 0.875, 0.5625, 0.875, 0.5625, 0.875, 0.5625, 0.875, 0.625, 0.875, 0.5625, 0.875, 0.5625, 0.875, 0.625, 0.625, 0.125, 0.625, 0.0625, 0.625, 0.0625, 0.625, 0.125, 0.875, 0.5, 0.875, 0.5625, 0.875, 0.5625, 0.875, 0.5, 0.875, 0.625, 0.875, 0.6875, 0.875, 0.6875, 0.875, 0.625, 0.875, 0.5625, 0.875, 0.625, 0.875, 0.625, 0.875, 0.5625, 0.875, 0.6875, 0.875, 0.75, 0.875, 0.75, 0.875, 0.6875, 0.625, 1.0, 0.625, 1.0, 0.625, 1.0, 0.625, 1.0, 0.625, 0.25, 0.625, 0.25, 0.625, 0.25, 0.625, 0.25, 0.625, 0.25, 0.625, 0.25, 0.625, 0.25, 0.625, 0.25, 0.625, 1.0, 0.625, 1.0, 0.625, 1.0, 0.625, 1.0, 0.625, 0.199, 0.625, 0.25, 0.625, 0.25, 0.625, 0.1875, 0.625, 0.05502, 0.625, 0.125, 0.625, 0.125, 0.625, 0.0625, 0.625, 0.125, 0.625, 0.199, 0.625, 0.1875, 0.625, 0.125, 0.625, 5.83e-06, 0.625, 0.05502, 0.625, 0.0625, 0.625, 0.0, 0.875, 0.6962, 0.875, 0.625, 0.875, 0.625, 0.875, 0.6875, 0.875, 0.625, 0.875, 0.5538, 0.875, 0.5625, 0.875, 0.625, 0.875, 0.5538, 0.875, 0.5538, 0.875, 0.5625, 0.875, 0.5625, 0.875, 0.6962, 0.875, 0.6962, 0.875, 0.6875, 0.875, 0.6875, 0.625, 0.125, 0.625, 0.05125, 0.625, 0.0625, 0.625, 0.125, 0.625, 0.1987, 0.625, 0.125, 0.625, 0.125, 0.625, 0.1875, 0.875, 0.5, 0.875, 0.5625, 0.875, 0.5625, 0.875, 0.5, 0.875, 0.625, 0.875, 0.6875, 0.875, 0.6875, 0.875, 0.625, 0.875, 0.5625, 0.875, 0.625, 0.875, 0.625, 0.875, 0.5625, 0.875, 0.6875, 0.875, 0.75, 0.875, 0.75, 0.875, 0.6875, 0.625, 1.0, 0.625, 1.0, 0.625, 1.0, 0.625, 1.0, 0.625, 0.25, 0.625, 0.25, 0.625, 0.25, 0.625, 0.25, 0.625, 0.25, 0.625, 0.25, 0.625, 0.25, 0.625, 0.25, 0.625, 1.0, 0.625, 1.0, 0.625, 1.0, 0.625, 1.0, 0.625, 0.199, 0.625, 0.25, 0.625, 0.25, 0.625, 0.199, 0.625, 0.05502, 0.625, 0.125, 0.625, 0.125, 0.625, 0.05502, 0.625, 0.125, 0.625, 0.199, 0.625, 0.199, 0.625, 0.125, 0.625, 5.83e-06, 0.625, 0.05502, 0.625, 0.05502, 0.625, 5.83e-06, 0.875, 0.6962, 0.875, 0.625, 0.875, 0.625, 0.875, 0.6962, 0.875, 0.625, 0.875, 0.5538, 0.875, 0.5538, 0.875, 0.625, 0.875, 0.5538, 0.875, 0.5538, 0.875, 0.5538, 0.875, 0.5538, 0.875, 0.6962, 0.875, 0.6962, 0.875, 0.6962, 0.875, 0.6962, 0.625, 0.125, 0.625, 0.05125, 0.625, 0.05125, 0.625, 0.125, 0.625, 0.1987, 0.625, 0.125, 0.625, 0.125, 0.625, 0.1987, 0.875, 0.5, 0.875, 0.5625, 0.875, 0.5625, 0.875, 0.5, 0.875, 0.625, 0.875, 0.6875, 0.875, 0.6875, 0.875, 0.625, 0.875, 0.5625, 0.875, 0.625, 0.875, 0.625, 0.875, 0.5625, 0.875, 0.6875, 0.875, 0.75, 0.875, 0.75, 0.875, 0.6875, 0.625, 1.0, 0.625, 1.0, 0.625, 1.0, 0.625, 1.0, 0.625, 0.25, 0.625, 0.25, 0.625, 0.25, 0.625, 0.25, 0.625, 0.25, 0.625, 0.25, 0.625, 0.25, 0.625, 0.25, 0.625, 1.0, 0.625, 1.0, 0.625, 1.0, 0.625, 1.0, 0.625, 0.199, 0.625, 0.25, 0.625, 0.25, 0.625, 0.199, 0.625, 0.05502, 0.625, 0.125, 0.625, 0.125, 0.625, 0.05502, 0.625, 0.125, 0.625, 0.199, 0.625, 0.199, 0.625, 0.125, 0.625, 5.83e-06, 0.625, 0.05502, 0.625, 0.05502, 0.625, 5.83e-06, 0.875, 0.6962, 0.875, 0.625, 0.875, 0.625, 0.875, 0.6962, 0.875, 0.625, 0.875, 0.5538, 0.875, 0.5538, 0.875, 0.625, 0.875, 0.5538, 0.875, 0.5538, 0.875, 0.5538, 0.875, 0.5538, 0.875, 0.6962, 0.875, 0.6962, 0.875, 0.6962, 0.875, 0.6962, 0.625, 0.125, 0.625, 0.05125, 0.625, 0.05125, 0.625, 0.125, 0.625, 0.1987, 0.625, 0.125, 0.625, 0.125, 0.625, 0.1987, 0.875, 0.5, 0.875, 0.5625, 0.875, 0.5625, 0.875, 0.5, 0.875, 0.625, 0.875, 0.6875, 0.875, 0.6875, 0.875, 0.625, 0.875, 0.5625, 0.875, 0.625, 0.875, 0.625, 0.875, 0.5625, 0.875, 0.6875, 0.875, 0.75, 0.875, 0.75, 0.875, 0.6875, 0.625, 1.0, 0.625, 1.0, 0.625, 1.0, 0.625, 1.0, 0.625, 0.25, 0.625, 0.25, 0.625, 0.25, 0.625, 0.25, 0.625, 0.25, 0.625, 0.25, 0.625, 0.25, 0.625, 0.25, 0.625, 1.0, 0.625, 1.0, 0.625, 1.0, 0.625, 1.0, 0.625, 0.199, 0.625, 0.25, 0.625, 0.25, 0.625, 0.199, 0.625, 0.05502, 0.625, 0.125, 0.625, 0.125, 0.625, 0.05502, 0.625, 0.125, 0.625, 0.199, 0.625, 0.199, 0.625, 0.125, 0.625, 5.83e-06, 0.625, 0.05502, 0.625, 0.05502, 0.625, 5.83e-06, 0.875, 0.6962, 0.875, 0.625, 0.875, 0.625, 0.875, 0.6962, 0.875, 0.625, 0.875, 0.5538, 0.875, 0.5538, 0.875, 0.625, 0.875, 0.5538, 0.875, 0.5538, 0.875, 0.5538, 0.875, 0.5538, 0.875, 0.6962, 0.875, 0.6962, 0.875, 0.6962, 0.875, 0.6962, 0.625, 0.125, 0.625, 0.05125, 0.625, 0.05125, 0.625, 0.125, 0.625, 0.1987, 0.625, 0.125, 0.625, 0.125, 0.625, 0.1987])
me_cube_003.materials.append(mat_material_001)
me_cube_003.materials.append(mat_material_002)
me_cube_003.materials.append(mat_material_003)
me_cube_003.materials.append(mat_material_006)
me_cube_003.materials.append(mat_material_007)
me_cube_003.update()
me_cube_005 = bpy.data.meshes.new('Cube.005')
me_cube_005.from_pydata([(-1.0, -0.6764, -1.0), (-1.0, -0.6764, 1.0), (-1.0, 0.6764, -1.0), (-1.0, 0.6764, 1.0), (1.0, -0.6764, -1.0), (1.0, -0.6764, 1.0), (1.0, 0.6764, -1.0), (1.0, 0.6764, 1.0)], [], [(0, 1, 3, 2), (2, 3, 7, 6), (6, 7, 5, 4), (4, 5, 1, 0), (2, 6, 4, 0), (7, 3, 1, 5)])
_uv = me_cube_005.uv_layers.new(name='UVMap')
_uv.uv.foreach_set('vector', [0.375, 0.0, 0.625, 0.0, 0.625, 0.25, 0.375, 0.25, 0.375, 0.25, 0.625, 0.25, 0.625, 0.5, 0.375, 0.5, 0.375, 0.5, 0.625, 0.5, 0.625, 0.75, 0.375, 0.75, 0.375, 0.75, 0.625, 0.75, 0.625, 1.0, 0.375, 1.0, 0.125, 0.5, 0.375, 0.5, 0.375, 0.75, 0.125, 0.75, 0.625, 0.5, 0.875, 0.5, 0.875, 0.75, 0.625, 0.75])
me_cube_005.materials.append(mat_material_004)
me_cube_005.update()
me_cube_006 = bpy.data.meshes.new('Cube.006')
me_cube_006.from_pydata([(-1.0, 2.994, -1.001), (-1.0, 2.994, 0.9995), (-1.0, 4.994, -1.001), (-1.0, 4.994, 0.9995), (1.0, 2.994, -1.001), (1.0, 2.994, 0.9995), (1.0, 4.994, -1.001), (1.0, 4.994, 0.9995), (-1.0, -4.986, -0.9998), (-1.0, -4.986, 1.0), (-1.0, -2.986, -0.9998), (-1.0, -2.986, 1.0), (1.0, -4.986, -0.9998), (1.0, -4.986, 1.0), (1.0, -2.986, -0.9998), (1.0, -2.986, 1.0), (-1.0, -2.997, -0.9998), (-1.0, -2.997, 1.0), (-1.0, -0.997, -0.9998), (-1.0, -0.997, 1.0), (1.0, -2.997, -0.9998), (1.0, -2.997, 1.0), (1.0, -0.997, -0.9998), (1.0, -0.997, 1.0), (-1.0, -1.006, -0.9998), (-1.0, -1.006, 1.0), (-1.0, 0.9945, -0.9998), (-1.0, 0.9945, 1.0), (1.0, -1.006, -0.9998), (1.0, -1.006, 1.0), (1.0, 0.9945, -0.9998), (1.0, 0.9945, 1.0), (-1.0, 0.9945, -1.0), (-1.0, 0.9945, 0.9999), (-1.0, 2.994, -1.0), (-1.0, 2.994, 0.9999), (1.0, 0.9945, -1.0), (1.0, 0.9945, 0.9999), (1.0, 2.994, -1.0), (1.0, 2.994, 0.9999)], [], [(2, 3, 7, 6), (4, 5, 1, 0), (2, 6, 4, 0), (7, 3, 1, 5), (10, 11, 15, 14), (12, 13, 9, 8), (10, 14, 12, 8), (15, 11, 9, 13), (18, 19, 23, 22), (20, 21, 17, 16), (18, 22, 20, 16), (23, 19, 17, 21), (26, 27, 31, 30), (28, 29, 25, 24), (26, 30, 28, 24), (31, 27, 25, 29), (34, 35, 39, 38), (36, 37, 33, 32), (34, 38, 36, 32), (39, 35, 33, 37)])
_uv = me_cube_006.uv_layers.new(name='UVMap')
_uv.uv.foreach_set('vector', [0.375, 0.25, 0.625, 0.25, 0.625, 0.5, 0.375, 0.5, 0.375, 0.75, 0.625, 0.75, 0.625, 1.0, 0.375, 1.0, 0.125, 0.5, 0.375, 0.5, 0.375, 0.75, 0.125, 0.75, 0.625, 0.5, 0.875, 0.5, 0.875, 0.75, 0.625, 0.75, 0.375, 0.25, 0.625, 0.25, 0.625, 0.5, 0.375, 0.5, 0.375, 0.75, 0.625, 0.75, 0.625, 1.0, 0.375, 1.0, 0.125, 0.5, 0.375, 0.5, 0.375, 0.75, 0.125, 0.75, 0.625, 0.5, 0.875, 0.5, 0.875, 0.75, 0.625, 0.75, 0.375, 0.25, 0.625, 0.25, 0.625, 0.5, 0.375, 0.5, 0.375, 0.75, 0.625, 0.75, 0.625, 1.0, 0.375, 1.0, 0.125, 0.5, 0.375, 0.5, 0.375, 0.75, 0.125, 0.75, 0.625, 0.5, 0.875, 0.5, 0.875, 0.75, 0.625, 0.75, 0.375, 0.25, 0.625, 0.25, 0.625, 0.5, 0.375, 0.5, 0.375, 0.75, 0.625, 0.75, 0.625, 1.0, 0.375, 1.0, 0.125, 0.5, 0.375, 0.5, 0.375, 0.75, 0.125, 0.75, 0.625, 0.5, 0.875, 0.5, 0.875, 0.75, 0.625, 0.75, 0.375, 0.25, 0.625, 0.25, 0.625, 0.5, 0.375, 0.5, 0.375, 0.75, 0.625, 0.75, 0.625, 1.0, 0.375, 1.0, 0.125, 0.5, 0.375, 0.5, 0.375, 0.75, 0.125, 0.75, 0.625, 0.5, 0.875, 0.5, 0.875, 0.75, 0.625, 0.75])
me_cube_006.materials.append(mat_material_005)
me_cube_006.update()
me_cube_007 = bpy.data.meshes.new('Cube.007')
me_cube_007.from_pydata([(-1.0, 2.994, -1.001), (-1.0, 2.994, 0.9995), (-1.0, 4.994, -1.001), (-1.0, 4.994, 0.9995), (1.0, 2.994, -1.001), (1.0, 2.994, 0.9995), (1.0, 4.994, -1.001), (1.0, 4.994, 0.9995), (-1.0, -4.986, -0.9998), (-1.0, -4.986, 1.0), (-1.0, -2.986, -0.9998), (-1.0, -2.986, 1.0), (1.0, -4.986, -0.9998), (1.0, -4.986, 1.0), (1.0, -2.986, -0.9998), (1.0, -2.986, 1.0), (-1.0, -2.997, -0.9998), (-1.0, -2.997, 1.0), (-1.0, -0.997, -0.9998), (-1.0, -0.997, 1.0), (1.0, -2.997, -0.9998), (1.0, -2.997, 1.0), (1.0, -0.997, -0.9998), (1.0, -0.997, 1.0), (-1.0, -1.006, -0.9998), (-1.0, -1.006, 1.0), (-1.0, 0.9945, -0.9998), (-1.0, 0.9945, 1.0), (1.0, -1.006, -0.9998), (1.0, -1.006, 1.0), (1.0, 0.9945, -0.9998), (1.0, 0.9945, 1.0), (-1.0, 0.9945, -1.0), (-1.0, 0.9945, 0.9999), (-1.0, 2.994, -1.0), (-1.0, 2.994, 0.9999), (1.0, 0.9945, -1.0), (1.0, 0.9945, 0.9999), (1.0, 2.994, -1.0), (1.0, 2.994, 0.9999)], [], [(2, 3, 7, 6), (4, 5, 1, 0), (2, 6, 4, 0), (7, 3, 1, 5), (10, 11, 15, 14), (12, 13, 9, 8), (10, 14, 12, 8), (15, 11, 9, 13), (18, 19, 23, 22), (20, 21, 17, 16), (18, 22, 20, 16), (23, 19, 17, 21), (26, 27, 31, 30), (28, 29, 25, 24), (26, 30, 28, 24), (31, 27, 25, 29), (34, 35, 39, 38), (36, 37, 33, 32), (34, 38, 36, 32), (39, 35, 33, 37)])
_uv = me_cube_007.uv_layers.new(name='UVMap')
_uv.uv.foreach_set('vector', [0.375, 0.25, 0.625, 0.25, 0.625, 0.5, 0.375, 0.5, 0.375, 0.75, 0.625, 0.75, 0.625, 1.0, 0.375, 1.0, 0.125, 0.5, 0.375, 0.5, 0.375, 0.75, 0.125, 0.75, 0.625, 0.5, 0.875, 0.5, 0.875, 0.75, 0.625, 0.75, 0.375, 0.25, 0.625, 0.25, 0.625, 0.5, 0.375, 0.5, 0.375, 0.75, 0.625, 0.75, 0.625, 1.0, 0.375, 1.0, 0.125, 0.5, 0.375, 0.5, 0.375, 0.75, 0.125, 0.75, 0.625, 0.5, 0.875, 0.5, 0.875, 0.75, 0.625, 0.75, 0.375, 0.25, 0.625, 0.25, 0.625, 0.5, 0.375, 0.5, 0.375, 0.75, 0.625, 0.75, 0.625, 1.0, 0.375, 1.0, 0.125, 0.5, 0.375, 0.5, 0.375, 0.75, 0.125, 0.75, 0.625, 0.5, 0.875, 0.5, 0.875, 0.75, 0.625, 0.75, 0.375, 0.25, 0.625, 0.25, 0.625, 0.5, 0.375, 0.5, 0.375, 0.75, 0.625, 0.75, 0.625, 1.0, 0.375, 1.0, 0.125, 0.5, 0.375, 0.5, 0.375, 0.75, 0.125, 0.75, 0.625, 0.5, 0.875, 0.5, 0.875, 0.75, 0.625, 0.75, 0.375, 0.25, 0.625, 0.25, 0.625, 0.5, 0.375, 0.5, 0.375, 0.75, 0.625, 0.75, 0.625, 1.0, 0.375, 1.0, 0.125, 0.5, 0.375, 0.5, 0.375, 0.75, 0.125, 0.75, 0.625, 0.5, 0.875, 0.5, 0.875, 0.75, 0.625, 0.75])
me_cube_007.materials.append(mat_material_005)
me_cube_007.update()
me_cube_008 = bpy.data.meshes.new('Cube.008')
me_cube_008.from_pydata([(-1.0, 2.994, -1.001), (-1.0, 2.994, 0.9995), (-1.0, 4.994, -1.001), (-1.0, 4.994, 0.9995), (1.0, 2.994, -1.001), (1.0, 2.994, 0.9995), (1.0, 4.994, -1.001), (1.0, 4.994, 0.9995), (-1.0, -4.986, -0.9998), (-1.0, -4.986, 1.0), (-1.0, -2.986, -0.9998), (-1.0, -2.986, 1.0), (1.0, -4.986, -0.9998), (1.0, -4.986, 1.0), (1.0, -2.986, -0.9998), (1.0, -2.986, 1.0), (-1.0, -2.997, -0.9998), (-1.0, -2.997, 1.0), (-1.0, -0.997, -0.9998), (-1.0, -0.997, 1.0), (1.0, -2.997, -0.9998), (1.0, -2.997, 1.0), (1.0, -0.997, -0.9998), (1.0, -0.997, 1.0), (-1.0, -1.006, -0.9998), (-1.0, -1.006, 1.0), (-1.0, 0.9945, -0.9998), (-1.0, 0.9945, 1.0), (1.0, -1.006, -0.9998), (1.0, -1.006, 1.0), (1.0, 0.9945, -0.9998), (1.0, 0.9945, 1.0), (-1.0, 0.9945, -1.0), (-1.0, 0.9945, 0.9999), (-1.0, 2.994, -1.0), (-1.0, 2.994, 0.9999), (1.0, 0.9945, -1.0), (1.0, 0.9945, 0.9999), (1.0, 2.994, -1.0), (1.0, 2.994, 0.9999)], [], [(2, 3, 7, 6), (4, 5, 1, 0), (2, 6, 4, 0), (7, 3, 1, 5), (10, 11, 15, 14), (12, 13, 9, 8), (10, 14, 12, 8), (15, 11, 9, 13), (18, 19, 23, 22), (20, 21, 17, 16), (18, 22, 20, 16), (23, 19, 17, 21), (26, 27, 31, 30), (28, 29, 25, 24), (26, 30, 28, 24), (31, 27, 25, 29), (34, 35, 39, 38), (36, 37, 33, 32), (34, 38, 36, 32), (39, 35, 33, 37)])
_uv = me_cube_008.uv_layers.new(name='UVMap')
_uv.uv.foreach_set('vector', [0.375, 0.25, 0.625, 0.25, 0.625, 0.5, 0.375, 0.5, 0.375, 0.75, 0.625, 0.75, 0.625, 1.0, 0.375, 1.0, 0.125, 0.5, 0.375, 0.5, 0.375, 0.75, 0.125, 0.75, 0.625, 0.5, 0.875, 0.5, 0.875, 0.75, 0.625, 0.75, 0.375, 0.25, 0.625, 0.25, 0.625, 0.5, 0.375, 0.5, 0.375, 0.75, 0.625, 0.75, 0.625, 1.0, 0.375, 1.0, 0.125, 0.5, 0.375, 0.5, 0.375, 0.75, 0.125, 0.75, 0.625, 0.5, 0.875, 0.5, 0.875, 0.75, 0.625, 0.75, 0.375, 0.25, 0.625, 0.25, 0.625, 0.5, 0.375, 0.5, 0.375, 0.75, 0.625, 0.75, 0.625, 1.0, 0.375, 1.0, 0.125, 0.5, 0.375, 0.5, 0.375, 0.75, 0.125, 0.75, 0.625, 0.5, 0.875, 0.5, 0.875, 0.75, 0.625, 0.75, 0.375, 0.25, 0.625, 0.25, 0.625, 0.5, 0.375, 0.5, 0.375, 0.75, 0.625, 0.75, 0.625, 1.0, 0.375, 1.0, 0.125, 0.5, 0.375, 0.5, 0.375, 0.75, 0.125, 0.75, 0.625, 0.5, 0.875, 0.5, 0.875, 0.75, 0.625, 0.75, 0.375, 0.25, 0.625, 0.25, 0.625, 0.5, 0.375, 0.5, 0.375, 0.75, 0.625, 0.75, 0.625, 1.0, 0.375, 1.0, 0.125, 0.5, 0.375, 0.5, 0.375, 0.75, 0.125, 0.75, 0.625, 0.5, 0.875, 0.5, 0.875, 0.75, 0.625, 0.75])
me_cube_008.materials.append(mat_material_005)
me_cube_008.update()
me_cube_009 = bpy.data.meshes.new('Cube.009')
me_cube_009.from_pydata([(-1.0, 2.994, -1.001), (-1.0, 2.994, 0.9995), (-1.0, 4.994, -1.001), (-1.0, 4.994, 0.9995), (1.0, 2.994, -1.001), (1.0, 2.994, 0.9995), (1.0, 4.994, -1.001), (1.0, 4.994, 0.9995), (-1.0, -4.986, -0.9998), (-1.0, -4.986, 1.0), (-1.0, -2.986, -0.9998), (-1.0, -2.986, 1.0), (1.0, -4.986, -0.9998), (1.0, -4.986, 1.0), (1.0, -2.986, -0.9998), (1.0, -2.986, 1.0), (-1.0, -2.997, -0.9998), (-1.0, -2.997, 1.0), (-1.0, -0.997, -0.9998), (-1.0, -0.997, 1.0), (1.0, -2.997, -0.9998), (1.0, -2.997, 1.0), (1.0, -0.997, -0.9998), (1.0, -0.997, 1.0), (-1.0, -1.006, -0.9998), (-1.0, -1.006, 1.0), (-1.0, 0.9945, -0.9998), (-1.0, 0.9945, 1.0), (1.0, -1.006, -0.9998), (1.0, -1.006, 1.0), (1.0, 0.9945, -0.9998), (1.0, 0.9945, 1.0), (-1.0, 0.9945, -1.0), (-1.0, 0.9945, 0.9999), (-1.0, 2.994, -1.0), (-1.0, 2.994, 0.9999), (1.0, 0.9945, -1.0), (1.0, 0.9945, 0.9999), (1.0, 2.994, -1.0), (1.0, 2.994, 0.9999)], [], [(2, 3, 7, 6), (4, 5, 1, 0), (2, 6, 4, 0), (7, 3, 1, 5), (10, 11, 15, 14), (12, 13, 9, 8), (10, 14, 12, 8), (15, 11, 9, 13), (18, 19, 23, 22), (20, 21, 17, 16), (18, 22, 20, 16), (23, 19, 17, 21), (26, 27, 31, 30), (28, 29, 25, 24), (26, 30, 28, 24), (31, 27, 25, 29), (34, 35, 39, 38), (36, 37, 33, 32), (34, 38, 36, 32), (39, 35, 33, 37)])
_uv = me_cube_009.uv_layers.new(name='UVMap')
_uv.uv.foreach_set('vector', [0.375, 0.25, 0.625, 0.25, 0.625, 0.5, 0.375, 0.5, 0.375, 0.75, 0.625, 0.75, 0.625, 1.0, 0.375, 1.0, 0.125, 0.5, 0.375, 0.5, 0.375, 0.75, 0.125, 0.75, 0.625, 0.5, 0.875, 0.5, 0.875, 0.75, 0.625, 0.75, 0.375, 0.25, 0.625, 0.25, 0.625, 0.5, 0.375, 0.5, 0.375, 0.75, 0.625, 0.75, 0.625, 1.0, 0.375, 1.0, 0.125, 0.5, 0.375, 0.5, 0.375, 0.75, 0.125, 0.75, 0.625, 0.5, 0.875, 0.5, 0.875, 0.75, 0.625, 0.75, 0.375, 0.25, 0.625, 0.25, 0.625, 0.5, 0.375, 0.5, 0.375, 0.75, 0.625, 0.75, 0.625, 1.0, 0.375, 1.0, 0.125, 0.5, 0.375, 0.5, 0.375, 0.75, 0.125, 0.75, 0.625, 0.5, 0.875, 0.5, 0.875, 0.75, 0.625, 0.75, 0.375, 0.25, 0.625, 0.25, 0.625, 0.5, 0.375, 0.5, 0.375, 0.75, 0.625, 0.75, 0.625, 1.0, 0.375, 1.0, 0.125, 0.5, 0.375, 0.5, 0.375, 0.75, 0.125, 0.75, 0.625, 0.5, 0.875, 0.5, 0.875, 0.75, 0.625, 0.75, 0.375, 0.25, 0.625, 0.25, 0.625, 0.5, 0.375, 0.5, 0.375, 0.75, 0.625, 0.75, 0.625, 1.0, 0.375, 1.0, 0.125, 0.5, 0.375, 0.5, 0.375, 0.75, 0.125, 0.75, 0.625, 0.5, 0.875, 0.5, 0.875, 0.75, 0.625, 0.75])
me_cube_009.materials.append(mat_material_004)
me_cube_009.update()
me_plane_001 = bpy.data.meshes.new('Plane.001')
me_plane_001.from_pydata([(-1.0, -1.0, 0.0), (1.0, -1.0, 0.0), (-1.0, 1.0, 0.0), (1.0, 1.0, 0.0)], [], [(0, 1, 3, 2)])
_uv = me_plane_001.uv_layers.new(name='UVMap')
_uv.uv.foreach_set('vector', [0.0, 0.0, 1.0, 0.0, 1.0, 1.0, 0.0, 1.0])
me_plane_001.materials.append(mat_material_017)
me_plane_001.update()

# ---- objects
ob_cube = bpy.data.objects.new('Cube', me_cube_003)
ob_cube_005 = bpy.data.objects.new('Cube.005', me_cube_005)
ob_cube_006 = bpy.data.objects.new('Cube.006', me_cube_006)
ob_cube_001 = bpy.data.objects.new('Cube.001', me_cube_007)
ob_cube_002 = bpy.data.objects.new('Cube.002', me_cube_008)
ob_cube_003 = bpy.data.objects.new('Cube.003', me_cube_009)
ob_plane = bpy.data.objects.new('Plane', me_plane_001)
ob_camera = bpy.data.objects.new('Camera', cam_camera)

# ---- transforms, parenting, visibility, modifiers, constraints
ob_cube.location = (47.31, 0.02894, 43.7)
ob_cube.scale = (53.99, 5.702, 5.702)
_m = ob_cube.modifiers.new('Subdivision', 'SUBSURF')
_m.levels = 2
ob_cube_005.location = (-21.56, 0.02894, 70.42)
ob_cube_005.scale = (15.91, 20.69, 4.822)
_m = ob_cube_005.modifiers.new('Bevel', 'BEVEL')
_m.angle_limit = 0.7854
ob_cube_006.location = (-6.656, -0.1984, 71.0)
ob_cube_006.scale = (2.047, 2.047, 2.047)
_m = ob_cube_006.modifiers.new('Solidify', 'SOLIDIFY')
_m.thickness = 0.77
ob_cube_001.location = (-36.69, -0.1984, 71.0)
ob_cube_001.scale = (2.047, 2.047, 2.047)
_m = ob_cube_001.modifiers.new('Solidify', 'SOLIDIFY')
_m.thickness = 0.77
ob_cube_002.location = (-21.39, 13.9, 71.0)
ob_cube_002.rotation_euler = (0.0, -0.0, 1.571)
ob_cube_002.scale = (2.047, 2.047, 2.047)
_m = ob_cube_002.modifiers.new('Solidify', 'SOLIDIFY')
_m.thickness = 0.77
ob_cube_003.location = (-21.39, -13.6, 71.0)
ob_cube_003.rotation_euler = (0.0, -0.0, 1.571)
ob_cube_003.scale = (2.047, 2.047, 2.047)
_m = ob_cube_003.modifiers.new('Solidify', 'SOLIDIFY')
_m.thickness = 0.77
ob_plane.location = (0.0, 0.0, 28.95)
ob_plane.scale = (-26.55, -26.55, -26.55)
_m = ob_plane.modifiers.new('Ocean', 'OCEAN')
_m.time = 10.68
ob_camera.location = (-192.8, 159.9, 47.86)
ob_camera.rotation_euler = (1.606, 1.717e-06, -2.227)

# ---- collection membership
col_collection.objects.link(ob_cube)
col_collection.objects.link(ob_cube_005)
col_collection.objects.link(ob_cube_006)
col_collection.objects.link(ob_cube_001)
col_collection.objects.link(ob_cube_002)
col_collection.objects.link(ob_cube_003)
col_collection.objects.link(ob_plane)
col_collection.objects.link(ob_camera)

# ---- scene / render settings (as saved in the file)
scene.camera = ob_camera
scene.frame_start = 1; scene.frame_end = 250; scene.frame_set(1)
scene.render.engine = 'CYCLES'
scene.cycles.sampling_pattern = 'TABULATED_SOBOL'
scene.view_settings.view_transform = 'Filmic'
bpy.context.view_layer.update()

# ---- added for rendering (the .blend has no usable light): sun
light_auto_sun = bpy.data.lights.new('AutoSun', 'SUN')
light_auto_sun.energy = 3.0
light_auto_sun.angle = 0.0523599
ob_auto_sun = bpy.data.objects.new('AutoSun', light_auto_sun)
scene.collection.objects.link(ob_auto_sun)
ob_auto_sun.rotation_euler = (0.872665, 0.174533, 0.523599)
bpy.context.view_layer.update()
